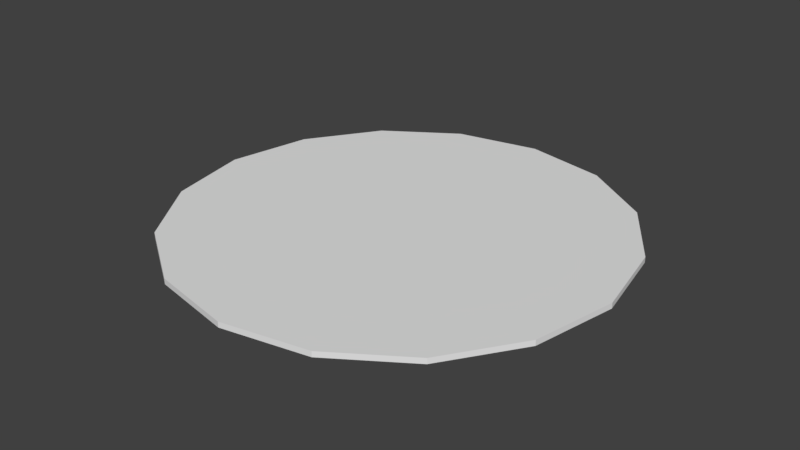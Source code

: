 # Source: Large_circular_platform.blend  (saved by Blender 2.77.0; exported with 4.5.12 LTS)
import bpy
from mathutils import Matrix  # noqa: F401  (used for matrix-valued properties, if any)

bpy.ops.wm.read_factory_settings(use_empty=True)
scene = bpy.context.scene
scene.name = 'Scene'

# ---- collections
col_collection_1 = bpy.data.collections.new('Collection 1'); scene.collection.children.link(col_collection_1)

# ---- world
world_world = bpy.data.worlds.new('World'); scene.world = world_world
world_world.color = (0.05088, 0.05088, 0.05088)
world_world.use_sun_shadow = False
world_world.sun_shadow_jitter_overblur = 0.0
world_world.cycles.sampling_method = 'MANUAL'

# ---- meshes
me_circle = bpy.data.meshes.new('Circle')
me_circle.from_pydata([(1.963e-07, 8.0, 0.0), (-3.061, 7.391, 0.0), (-5.657, 5.657, 0.0), (-7.391, 3.061, 0.0), (-8.0, -3.988e-07, 0.0), (-7.391, -3.061, 0.0), (-5.657, -5.657, 0.0), (-3.061, -7.391, 0.0), (-1.012e-06, -8.0, 0.0), (3.061, -7.391, 0.0), (5.657, -5.657, 0.0), (7.391, -3.061, 0.0), (8.0, 4.631e-08, 0.0), (7.391, 3.061, 0.0), (5.657, 5.657, 0.0), (3.061, 7.391, 0.0), (1.963e-07, 8.0, 0.2), (-3.061, 7.391, 0.2), (-5.657, 5.657, 0.2), (-7.391, 3.061, 0.2), (-8.0, -3.988e-07, 0.2), (-7.391, -3.061, 0.2), (-5.657, -5.657, 0.2), (-3.061, -7.391, 0.2), (-1.012e-06, -8.0, 0.2), (3.061, -7.391, 0.2), (5.657, -5.657, 0.2), (7.391, -3.061, 0.2), (8.0, 4.631e-08, 0.2), (7.391, 3.061, 0.2), (5.657, 5.657, 0.2), (3.061, 7.391, 0.2), (-2.805e-07, -4.909e-08, 0.0), (-2.805e-07, -4.909e-08, 0.2)], [(33, 32)], [(10, 26, 25, 9), (3, 19, 18, 2), (11, 27, 26, 10), (4, 20, 19, 3), (12, 28, 27, 11), (5, 21, 20, 4), (13, 29, 28, 12), (6, 22, 21, 5), (14, 30, 29, 13), (7, 23, 22, 6), (15, 31, 30, 14), (8, 24, 23, 7), (1, 17, 16, 0), (0, 16, 31, 15), (9, 25, 24, 8), (2, 18, 17, 1), (22, 23, 33), (10, 9, 32), (23, 24, 33), (11, 10, 32), (24, 25, 33), (12, 11, 32), (25, 26, 33), (13, 12, 32), (26, 27, 33), (14, 13, 32), (1, 0, 32), (27, 28, 33), (15, 14, 32), (2, 1, 32), (28, 29, 33), (0, 15, 32), (3, 2, 32), (29, 30, 33), (16, 17, 33), (4, 3, 32), (30, 31, 33), (17, 18, 33), (5, 4, 32), (31, 16, 33), (18, 19, 33), (6, 5, 32), (19, 20, 33), (7, 6, 32), (20, 21, 33), (8, 7, 32), (21, 22, 33), (9, 8, 32)])
_uv = me_circle.uv_layers.new(name='UVMap')
_uv.uv.foreach_set('vector', [0.3406, 0.4344, 0.3406, 0.4344, 0.3406, 0.4344, 0.3406, 0.4344, 0.3406, 0.4344, 0.3406, 0.4344, 0.3406, 0.4344, 0.3406, 0.4344, 0.3406, 0.4344, 0.3406, 0.4344, 0.3406, 0.4344, 0.3406, 0.4344, 0.3406, 0.4344, 0.3406, 0.4344, 0.3406, 0.4344, 0.3406, 0.4344, 0.3406, 0.4344, 0.3406, 0.4344, 0.3406, 0.4344, 0.3406, 0.4344, 0.3406, 0.4344, 0.3406, 0.4344, 0.3406, 0.4344, 0.3406, 0.4344, 0.3406, 0.4344, 0.3406, 0.4344, 0.3406, 0.4344, 0.3406, 0.4344, 0.3406, 0.4344, 0.3406, 0.4344, 0.3406, 0.4344, 0.3406, 0.4344, 0.3406, 0.4344, 0.3406, 0.4344, 0.3406, 0.4344, 0.3406, 0.4344, 0.3406, 0.4344, 0.3406, 0.4344, 0.3406, 0.4344, 0.3406, 0.4344, 0.3406, 0.4344, 0.3406, 0.4344, 0.3406, 0.4344, 0.3406, 0.4344, 0.3406, 0.4344, 0.3406, 0.4344, 0.3406, 0.4344, 0.3406, 0.4344, 0.3406, 0.4344, 0.3406, 0.4344, 0.3406, 0.4344, 0.3406, 0.4344, 0.3406, 0.4344, 0.3406, 0.4344, 0.3406, 0.4344, 0.3406, 0.4344, 0.3406, 0.4344, 0.3406, 0.4344, 0.3406, 0.4344, 0.3406, 0.4344, 0.3406, 0.4344, 0.3406, 0.4344, 0.3406, 0.4344, 0.3406, 0.4344, 0.3406, 0.4344, 0.3406, 0.4344, 0.3406, 0.4344, 0.3406, 0.4344, 0.3406, 0.4344, 0.3406, 0.4344, 0.3406, 0.4344, 0.3406, 0.4344, 0.3406, 0.4344, 0.3406, 0.4344, 0.3406, 0.4344, 0.3406, 0.4344, 0.3406, 0.4344, 0.3406, 0.4344, 0.3406, 0.4344, 0.3406, 0.4344, 0.3406, 0.4344, 0.3406, 0.4344, 0.3406, 0.4344, 0.3406, 0.4344, 0.3406, 0.4344, 0.3406, 0.4344, 0.3406, 0.4344, 0.3406, 0.4344, 0.3406, 0.4344, 0.3406, 0.4344, 0.3406, 0.4344, 0.3406, 0.4344, 0.3406, 0.4344, 0.3406, 0.4344, 0.3406, 0.4344, 0.3406, 0.4344, 0.3406, 0.4344, 0.3406, 0.4344, 0.3406, 0.4344, 0.3406, 0.4344, 0.3406, 0.4344, 0.3406, 0.4344, 0.3406, 0.4344, 0.3406, 0.4344, 0.3406, 0.4344, 0.3406, 0.4344, 0.3406, 0.4344, 0.3406, 0.4344, 0.3406, 0.4344, 0.3406, 0.4344, 0.3406, 0.4344, 0.3406, 0.4344, 0.3406, 0.4344, 0.3406, 0.4344, 0.3406, 0.4344, 0.3406, 0.4344, 0.3406, 0.4344, 0.3406, 0.4344, 0.3406, 0.4344, 0.3406, 0.4344, 0.3406, 0.4344, 0.3406, 0.4344, 0.3406, 0.4344, 0.3406, 0.4344, 0.3406, 0.4344, 0.3406, 0.4344, 0.3406, 0.4344, 0.3406, 0.4344, 0.3406, 0.4344, 0.3406, 0.4344, 0.3406, 0.4344, 0.3406, 0.4344, 0.3406, 0.4344, 0.3406, 0.4344, 0.3406, 0.4344, 0.3406, 0.4344, 0.3406, 0.4344, 0.3406, 0.4344, 0.3406, 0.4344, 0.3406, 0.4344, 0.3406, 0.4344, 0.3406, 0.4344, 0.3406, 0.4344, 0.3406, 0.4344, 0.3406, 0.4344, 0.3406, 0.4344, 0.3406, 0.4344, 0.3406, 0.4344, 0.3406, 0.4344, 0.3406, 0.4344, 0.3406, 0.4344, 0.3406, 0.4344, 0.3406, 0.4344, 0.3406, 0.4344, 0.3406, 0.4344, 0.3406, 0.4344, 0.3406, 0.4344, 0.3406, 0.4344, 0.3406, 0.4344, 0.3406, 0.4344])
me_circle.use_remesh_preserve_volume = False
me_circle.use_remesh_preserve_attributes = False
me_circle.use_mirror_vertex_groups = False
me_circle.update()

# ---- objects
ob_large_circular_platform = bpy.data.objects.new('Large circular platform', me_circle)

# ---- transforms, parenting, visibility, modifiers, constraints
ob_large_circular_platform.location = (0.0, 0.0, 0.0)
ob_large_circular_platform.lineart.crease_threshold = 0.0

# ---- collection membership
col_collection_1.objects.link(ob_large_circular_platform)

# ---- scene / render settings (as saved in the file)
scene.frame_start = 1; scene.frame_end = 250; scene.frame_set(1)
scene.render.engine = 'BLENDER_EEVEE_NEXT'
scene.render.resolution_percentage = 50
scene.render.dither_intensity = 0.0
scene.cycles.use_denoising = False
scene.cycles.samples = 128
scene.cycles.sampling_pattern = 'TABULATED_SOBOL'
scene.cycles.light_sampling_threshold = 0.0
scene.cycles.use_adaptive_sampling = False
scene.cycles.use_light_tree = False
scene.cycles.blur_glossy = 0.0
scene.cycles.sample_clamp_indirect = 0.0
scene.view_settings.view_transform = 'Standard'
bpy.context.view_layer.update()

# ---- added for rendering (the .blend has no active camera and no usable light): camera, sun
cam_auto = bpy.data.cameras.new('AutoCamera')
cam_auto.lens = 50.0
cam_auto.sensor_width = 36.0
cam_auto.clip_end = 1000.0
ob_auto_camera = bpy.data.objects.new('AutoCamera', cam_auto)
scene.collection.objects.link(ob_auto_camera)
ob_auto_camera.location = (20.9363, -25.1235, 16.849)
ob_auto_camera.rotation_euler = (1.09748, -7.21219e-08, 0.694738)
scene.camera = ob_auto_camera
light_auto_sun = bpy.data.lights.new('AutoSun', 'SUN')
light_auto_sun.energy = 3.0
light_auto_sun.angle = 0.0523599
ob_auto_sun = bpy.data.objects.new('AutoSun', light_auto_sun)
scene.collection.objects.link(ob_auto_sun)
ob_auto_sun.rotation_euler = (0.872665, 0.174533, 0.523599)
bpy.context.view_layer.update()
